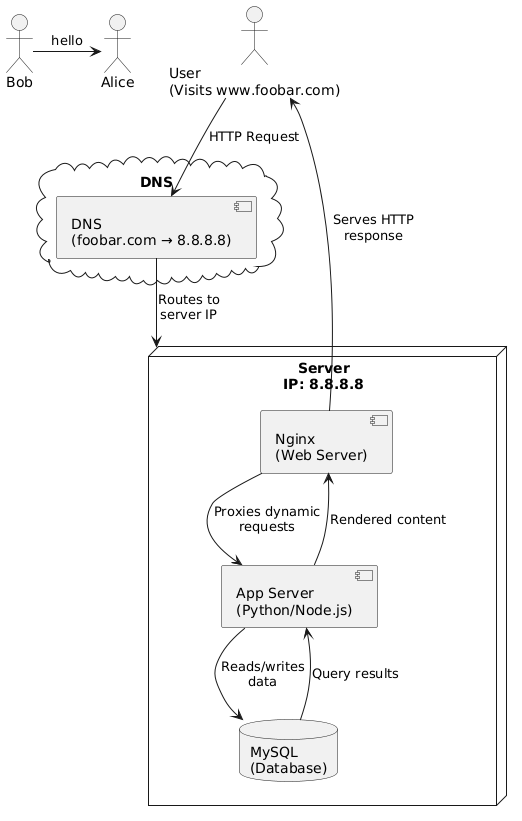

The diagram above was rendered by PlantUML. Its source (embedded in the PNG):
@startuml
Bob -> Alice : hello


skinparam monochrome true
skinparam defaultFontName Arial
skinparam usecase {
  BackgroundColor White
  BorderColor Black
}

actor User as "User\n(Visits www.foobar.com)"

cloud DNS {
  component "DNS\n(foobar.com → 8.8.8.8)" as dns
}

node "Server\nIP: 8.8.8.8" as server {
  component "Nginx\n(Web Server)" as nginx
  component "App Server\n(Python/Node.js)" as app
  database "MySQL\n(Database)" as db
}

User --> dns : HTTP Request
dns --> server : Routes to\nserver IP

nginx --> app : Proxies dynamic\nrequests
app --> db : Reads/writes\ndata
db --> app : Query results
app --> nginx : Rendered content
nginx --> User : Serves HTTP\nresponse
@enduml